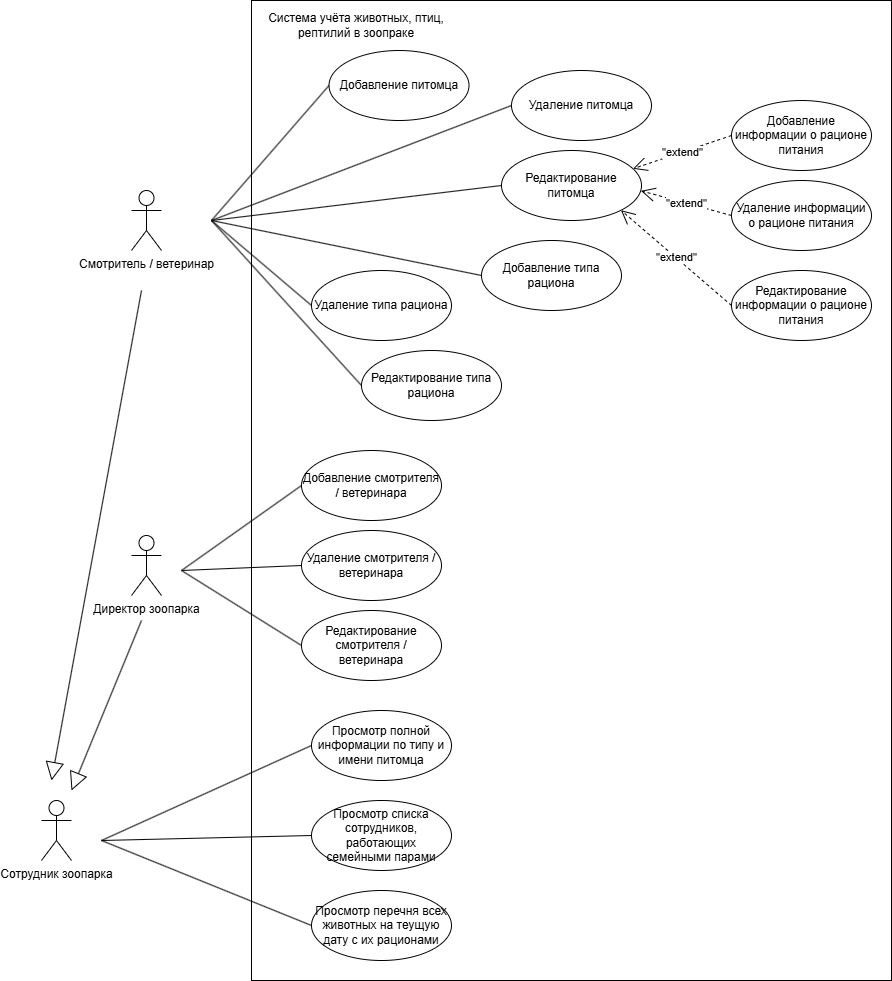

The diagram above was exported from draw.io. Its source (the exported page's mxGraphModel, read from the mxfile embedded in the PNG):
<mxGraphModel dx="2895" dy="1201" grid="1" gridSize="10" guides="1" tooltips="1" connect="1" arrows="1" fold="1" page="1" pageScale="1" pageWidth="827" pageHeight="1169" math="0" shadow="0">
  <root>
    <mxCell id="0" />
    <mxCell id="1" parent="0" />
    <mxCell id="R1BOPhnAV6UsnUqVZYRx-15" value="" style="rounded=0;whiteSpace=wrap;html=1;" parent="1" vertex="1">
      <mxGeometry x="170" y="80" width="640" height="980" as="geometry" />
    </mxCell>
    <mxCell id="zYbvImc0_gr9GPeY3Z3W-1" value="Смотритель / ветеринар" style="shape=umlActor;verticalLabelPosition=bottom;verticalAlign=top;html=1;" parent="1" vertex="1">
      <mxGeometry x="50" y="270" width="30" height="60" as="geometry" />
    </mxCell>
    <mxCell id="RUEsDIs3C0-FJB41FITl-2" value="Система учёта животных, птиц, рептилий в зоопраке" style="text;html=1;align=center;verticalAlign=middle;whiteSpace=wrap;rounded=0;" parent="1" vertex="1">
      <mxGeometry x="170" y="90" width="210" height="30" as="geometry" />
    </mxCell>
    <mxCell id="RUEsDIs3C0-FJB41FITl-3" value="Добавление питомца" style="ellipse;whiteSpace=wrap;html=1;" parent="1" vertex="1">
      <mxGeometry x="247.5" y="130" width="140" height="70" as="geometry" />
    </mxCell>
    <mxCell id="RUEsDIs3C0-FJB41FITl-4" value="Удаление питомца" style="ellipse;whiteSpace=wrap;html=1;" parent="1" vertex="1">
      <mxGeometry x="430" y="150" width="140" height="70" as="geometry" />
    </mxCell>
    <mxCell id="RUEsDIs3C0-FJB41FITl-5" value="Редактирование питомца" style="ellipse;whiteSpace=wrap;html=1;" parent="1" vertex="1">
      <mxGeometry x="420" y="230" width="140" height="70" as="geometry" />
    </mxCell>
    <mxCell id="RUEsDIs3C0-FJB41FITl-10" value="Добавление типа рациона" style="ellipse;whiteSpace=wrap;html=1;" parent="1" vertex="1">
      <mxGeometry x="400" y="320" width="140" height="70" as="geometry" />
    </mxCell>
    <mxCell id="RUEsDIs3C0-FJB41FITl-11" value="Удаление типа рациона" style="ellipse;whiteSpace=wrap;html=1;" parent="1" vertex="1">
      <mxGeometry x="230" y="350" width="140" height="70" as="geometry" />
    </mxCell>
    <mxCell id="RUEsDIs3C0-FJB41FITl-12" value="Редактирование типа рациона" style="ellipse;whiteSpace=wrap;html=1;" parent="1" vertex="1">
      <mxGeometry x="280" y="430" width="140" height="70" as="geometry" />
    </mxCell>
    <mxCell id="RUEsDIs3C0-FJB41FITl-13" value="" style="endArrow=none;html=1;rounded=0;entryX=0;entryY=0.5;entryDx=0;entryDy=0;" parent="1" target="RUEsDIs3C0-FJB41FITl-3" edge="1">
      <mxGeometry width="50" height="50" relative="1" as="geometry">
        <mxPoint x="130" y="300" as="sourcePoint" />
        <mxPoint x="280" y="350" as="targetPoint" />
      </mxGeometry>
    </mxCell>
    <mxCell id="RUEsDIs3C0-FJB41FITl-14" value="" style="endArrow=none;html=1;rounded=0;entryX=0;entryY=0.5;entryDx=0;entryDy=0;" parent="1" target="RUEsDIs3C0-FJB41FITl-4" edge="1">
      <mxGeometry width="50" height="50" relative="1" as="geometry">
        <mxPoint x="130" y="300" as="sourcePoint" />
        <mxPoint x="258" y="175" as="targetPoint" />
      </mxGeometry>
    </mxCell>
    <mxCell id="RUEsDIs3C0-FJB41FITl-15" value="" style="endArrow=none;html=1;rounded=0;entryX=0;entryY=0.5;entryDx=0;entryDy=0;" parent="1" target="RUEsDIs3C0-FJB41FITl-5" edge="1">
      <mxGeometry width="50" height="50" relative="1" as="geometry">
        <mxPoint x="130" y="300" as="sourcePoint" />
        <mxPoint x="258" y="255" as="targetPoint" />
      </mxGeometry>
    </mxCell>
    <mxCell id="RUEsDIs3C0-FJB41FITl-16" value="" style="endArrow=none;html=1;rounded=0;entryX=0;entryY=0.5;entryDx=0;entryDy=0;" parent="1" target="RUEsDIs3C0-FJB41FITl-10" edge="1">
      <mxGeometry width="50" height="50" relative="1" as="geometry">
        <mxPoint x="130" y="300" as="sourcePoint" />
        <mxPoint x="260" y="335" as="targetPoint" />
      </mxGeometry>
    </mxCell>
    <mxCell id="RUEsDIs3C0-FJB41FITl-17" value="" style="endArrow=none;html=1;rounded=0;entryX=0;entryY=0.5;entryDx=0;entryDy=0;" parent="1" target="RUEsDIs3C0-FJB41FITl-11" edge="1">
      <mxGeometry width="50" height="50" relative="1" as="geometry">
        <mxPoint x="130" y="300" as="sourcePoint" />
        <mxPoint x="255" y="425" as="targetPoint" />
      </mxGeometry>
    </mxCell>
    <mxCell id="RUEsDIs3C0-FJB41FITl-18" value="" style="endArrow=none;html=1;rounded=0;entryX=0;entryY=0.5;entryDx=0;entryDy=0;" parent="1" target="RUEsDIs3C0-FJB41FITl-12" edge="1">
      <mxGeometry width="50" height="50" relative="1" as="geometry">
        <mxPoint x="130" y="300" as="sourcePoint" />
        <mxPoint x="255" y="505" as="targetPoint" />
      </mxGeometry>
    </mxCell>
    <mxCell id="RUEsDIs3C0-FJB41FITl-20" value="Добавление информации о рационе питания" style="ellipse;whiteSpace=wrap;html=1;" parent="1" vertex="1">
      <mxGeometry x="650" y="180" width="140" height="70" as="geometry" />
    </mxCell>
    <mxCell id="RUEsDIs3C0-FJB41FITl-21" value="&quot;extend&quot;" style="endArrow=open;endSize=12;dashed=1;html=1;rounded=0;entryX=0.939;entryY=0.261;entryDx=0;entryDy=0;exitX=0;exitY=0.5;exitDx=0;exitDy=0;entryPerimeter=0;" parent="1" source="RUEsDIs3C0-FJB41FITl-20" target="RUEsDIs3C0-FJB41FITl-5" edge="1">
      <mxGeometry width="160" relative="1" as="geometry">
        <mxPoint x="270" y="400" as="sourcePoint" />
        <mxPoint x="430" y="400" as="targetPoint" />
      </mxGeometry>
    </mxCell>
    <mxCell id="RUEsDIs3C0-FJB41FITl-22" value="Удаление информации о рационе питания" style="ellipse;whiteSpace=wrap;html=1;" parent="1" vertex="1">
      <mxGeometry x="650" y="260" width="140" height="70" as="geometry" />
    </mxCell>
    <mxCell id="RUEsDIs3C0-FJB41FITl-23" value="Редактирование информации о рационе питания" style="ellipse;whiteSpace=wrap;html=1;" parent="1" vertex="1">
      <mxGeometry x="650" y="350" width="140" height="70" as="geometry" />
    </mxCell>
    <mxCell id="RUEsDIs3C0-FJB41FITl-24" value="&quot;extend&quot;" style="endArrow=open;endSize=12;dashed=1;html=1;rounded=0;entryX=0.996;entryY=0.576;entryDx=0;entryDy=0;exitX=0;exitY=0.5;exitDx=0;exitDy=0;entryPerimeter=0;" parent="1" source="RUEsDIs3C0-FJB41FITl-22" target="RUEsDIs3C0-FJB41FITl-5" edge="1">
      <mxGeometry width="160" relative="1" as="geometry">
        <mxPoint x="660" y="225" as="sourcePoint" />
        <mxPoint x="570" y="275" as="targetPoint" />
      </mxGeometry>
    </mxCell>
    <mxCell id="RUEsDIs3C0-FJB41FITl-25" value="&quot;extend&quot;" style="endArrow=open;endSize=12;dashed=1;html=1;rounded=0;entryX=1;entryY=1;entryDx=0;entryDy=0;exitX=0;exitY=0.5;exitDx=0;exitDy=0;" parent="1" source="RUEsDIs3C0-FJB41FITl-23" target="RUEsDIs3C0-FJB41FITl-5" edge="1">
      <mxGeometry width="160" relative="1" as="geometry">
        <mxPoint x="660" y="305" as="sourcePoint" />
        <mxPoint x="560" y="290" as="targetPoint" />
      </mxGeometry>
    </mxCell>
    <mxCell id="RUEsDIs3C0-FJB41FITl-26" value="Просмотр полной информации по типу и имени питомца" style="ellipse;whiteSpace=wrap;html=1;" parent="1" vertex="1">
      <mxGeometry x="230" y="790" width="140" height="70" as="geometry" />
    </mxCell>
    <mxCell id="RUEsDIs3C0-FJB41FITl-27" value="Просмотр списка сотрудников, работающих семейными парами" style="ellipse;whiteSpace=wrap;html=1;" parent="1" vertex="1">
      <mxGeometry x="230" y="880" width="140" height="70" as="geometry" />
    </mxCell>
    <mxCell id="RUEsDIs3C0-FJB41FITl-28" value="Просмотр перечня всех животных на теущую дату с их рационами" style="ellipse;whiteSpace=wrap;html=1;" parent="1" vertex="1">
      <mxGeometry x="230" y="970" width="140" height="70" as="geometry" />
    </mxCell>
    <mxCell id="RUEsDIs3C0-FJB41FITl-29" value="Добавление смотрителя / ветеринара" style="ellipse;whiteSpace=wrap;html=1;" parent="1" vertex="1">
      <mxGeometry x="220" y="530" width="140" height="70" as="geometry" />
    </mxCell>
    <mxCell id="RUEsDIs3C0-FJB41FITl-32" value="Удаление смотрителя / ветеринара" style="ellipse;whiteSpace=wrap;html=1;" parent="1" vertex="1">
      <mxGeometry x="220" y="610" width="140" height="70" as="geometry" />
    </mxCell>
    <mxCell id="RUEsDIs3C0-FJB41FITl-33" value="Редактирование смотрителя / ветеринара" style="ellipse;whiteSpace=wrap;html=1;" parent="1" vertex="1">
      <mxGeometry x="220" y="690" width="140" height="70" as="geometry" />
    </mxCell>
    <mxCell id="RUEsDIs3C0-FJB41FITl-37" value="Директор зоопарка" style="shape=umlActor;verticalLabelPosition=bottom;verticalAlign=top;html=1;" parent="1" vertex="1">
      <mxGeometry x="50" y="615" width="30" height="60" as="geometry" />
    </mxCell>
    <mxCell id="RUEsDIs3C0-FJB41FITl-38" value="" style="endArrow=none;html=1;rounded=0;entryX=0;entryY=0.5;entryDx=0;entryDy=0;" parent="1" target="RUEsDIs3C0-FJB41FITl-29" edge="1">
      <mxGeometry width="50" height="50" relative="1" as="geometry">
        <mxPoint x="100" y="650" as="sourcePoint" />
        <mxPoint x="290" y="475" as="targetPoint" />
      </mxGeometry>
    </mxCell>
    <mxCell id="R1BOPhnAV6UsnUqVZYRx-1" value="" style="endArrow=none;html=1;rounded=0;entryX=0;entryY=0.5;entryDx=0;entryDy=0;" parent="1" target="RUEsDIs3C0-FJB41FITl-32" edge="1">
      <mxGeometry width="50" height="50" relative="1" as="geometry">
        <mxPoint x="100" y="650" as="sourcePoint" />
        <mxPoint x="230" y="575" as="targetPoint" />
      </mxGeometry>
    </mxCell>
    <mxCell id="R1BOPhnAV6UsnUqVZYRx-2" value="" style="endArrow=none;html=1;rounded=0;entryX=0;entryY=0.5;entryDx=0;entryDy=0;" parent="1" target="RUEsDIs3C0-FJB41FITl-33" edge="1">
      <mxGeometry width="50" height="50" relative="1" as="geometry">
        <mxPoint x="100" y="650" as="sourcePoint" />
        <mxPoint x="230" y="655" as="targetPoint" />
      </mxGeometry>
    </mxCell>
    <mxCell id="R1BOPhnAV6UsnUqVZYRx-3" value="Сотрудник зоопарка" style="shape=umlActor;verticalLabelPosition=bottom;verticalAlign=top;html=1;" parent="1" vertex="1">
      <mxGeometry x="-40" y="880" width="30" height="60" as="geometry" />
    </mxCell>
    <mxCell id="R1BOPhnAV6UsnUqVZYRx-7" value="" style="endArrow=none;html=1;rounded=0;entryX=0;entryY=0.5;entryDx=0;entryDy=0;" parent="1" target="RUEsDIs3C0-FJB41FITl-26" edge="1">
      <mxGeometry width="50" height="50" relative="1" as="geometry">
        <mxPoint x="20" y="920" as="sourcePoint" />
        <mxPoint x="310" y="810" as="targetPoint" />
      </mxGeometry>
    </mxCell>
    <mxCell id="R1BOPhnAV6UsnUqVZYRx-8" value="" style="endArrow=none;html=1;rounded=0;entryX=0;entryY=0.5;entryDx=0;entryDy=0;" parent="1" target="RUEsDIs3C0-FJB41FITl-27" edge="1">
      <mxGeometry width="50" height="50" relative="1" as="geometry">
        <mxPoint x="20" y="920" as="sourcePoint" />
        <mxPoint x="240" y="835" as="targetPoint" />
      </mxGeometry>
    </mxCell>
    <mxCell id="R1BOPhnAV6UsnUqVZYRx-9" value="" style="endArrow=none;html=1;rounded=0;entryX=0;entryY=0.5;entryDx=0;entryDy=0;" parent="1" target="RUEsDIs3C0-FJB41FITl-28" edge="1">
      <mxGeometry width="50" height="50" relative="1" as="geometry">
        <mxPoint x="20" y="920" as="sourcePoint" />
        <mxPoint x="240" y="925" as="targetPoint" />
      </mxGeometry>
    </mxCell>
    <mxCell id="R1BOPhnAV6UsnUqVZYRx-10" value="" style="endArrow=block;endSize=16;endFill=0;html=1;rounded=0;" parent="1" edge="1">
      <mxGeometry width="160" relative="1" as="geometry">
        <mxPoint x="60" y="700" as="sourcePoint" />
        <mxPoint x="-10" y="870" as="targetPoint" />
      </mxGeometry>
    </mxCell>
    <mxCell id="R1BOPhnAV6UsnUqVZYRx-12" value="" style="endArrow=block;endSize=16;endFill=0;html=1;rounded=0;" parent="1" edge="1">
      <mxGeometry width="160" relative="1" as="geometry">
        <mxPoint x="60" y="370" as="sourcePoint" />
        <mxPoint x="-30" y="860" as="targetPoint" />
      </mxGeometry>
    </mxCell>
  </root>
</mxGraphModel>